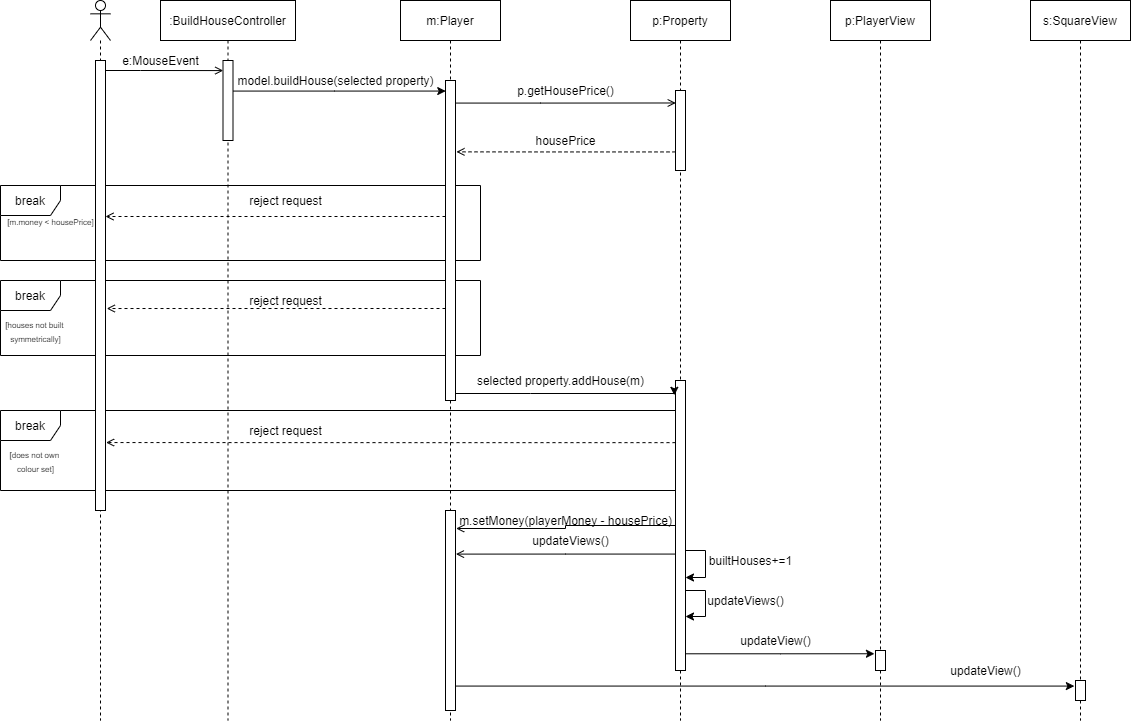

The diagram above was exported from draw.io. Its source (the exported page's mxGraphModel, read from the mxfile embedded in the PNG):
<mxGraphModel dx="2031" dy="1149" grid="1" gridSize="10" guides="1" tooltips="1" connect="1" arrows="1" fold="1" page="1" pageScale="1" pageWidth="850" pageHeight="1100" math="0" shadow="0">
  <root>
    <mxCell id="0" />
    <mxCell id="1" parent="0" />
    <mxCell id="ed5uJ1FV4d-7KDI0K3EI-40" value="break" style="shape=umlFrame;whiteSpace=wrap;html=1;" vertex="1" parent="1">
      <mxGeometry x="20" y="490" width="680" height="80" as="geometry" />
    </mxCell>
    <mxCell id="ed5uJ1FV4d-7KDI0K3EI-32" value="break" style="shape=umlFrame;whiteSpace=wrap;html=1;" vertex="1" parent="1">
      <mxGeometry x="20" y="360" width="480" height="75" as="geometry" />
    </mxCell>
    <mxCell id="ed5uJ1FV4d-7KDI0K3EI-14" value="break" style="shape=umlFrame;whiteSpace=wrap;html=1;" vertex="1" parent="1">
      <mxGeometry x="20" y="265" width="480" height="75" as="geometry" />
    </mxCell>
    <mxCell id="3nuBFxr9cyL0pnOWT2aG-1" value="m:Player" style="shape=umlLifeline;perimeter=lifelinePerimeter;container=1;collapsible=0;recursiveResize=0;rounded=0;shadow=0;strokeWidth=1;" parent="1" vertex="1">
      <mxGeometry x="420" y="80" width="100" height="720" as="geometry" />
    </mxCell>
    <mxCell id="ed5uJ1FV4d-7KDI0K3EI-10" value="" style="html=1;points=[];perimeter=orthogonalPerimeter;" vertex="1" parent="3nuBFxr9cyL0pnOWT2aG-1">
      <mxGeometry x="45" y="80" width="10" height="320" as="geometry" />
    </mxCell>
    <mxCell id="ed5uJ1FV4d-7KDI0K3EI-52" value="" style="html=1;points=[];perimeter=orthogonalPerimeter;fontSize=12;" vertex="1" parent="3nuBFxr9cyL0pnOWT2aG-1">
      <mxGeometry x="45" y="510" width="10" height="200" as="geometry" />
    </mxCell>
    <mxCell id="3nuBFxr9cyL0pnOWT2aG-5" value="p:Property" style="shape=umlLifeline;perimeter=lifelinePerimeter;container=1;collapsible=0;recursiveResize=0;rounded=0;shadow=0;strokeWidth=1;" parent="1" vertex="1">
      <mxGeometry x="650" y="80" width="100" height="720" as="geometry" />
    </mxCell>
    <mxCell id="ed5uJ1FV4d-7KDI0K3EI-13" value="" style="html=1;points=[];perimeter=orthogonalPerimeter;" vertex="1" parent="3nuBFxr9cyL0pnOWT2aG-5">
      <mxGeometry x="45" y="90" width="10" height="80" as="geometry" />
    </mxCell>
    <mxCell id="ed5uJ1FV4d-7KDI0K3EI-37" value="" style="html=1;points=[];perimeter=orthogonalPerimeter;fontSize=12;" vertex="1" parent="3nuBFxr9cyL0pnOWT2aG-5">
      <mxGeometry x="45" y="380" width="10" height="290" as="geometry" />
    </mxCell>
    <mxCell id="ed5uJ1FV4d-7KDI0K3EI-61" style="edgeStyle=orthogonalEdgeStyle;rounded=0;orthogonalLoop=1;jettySize=auto;html=1;fontSize=12;endArrow=classic;endFill=1;" edge="1" parent="3nuBFxr9cyL0pnOWT2aG-5" source="ed5uJ1FV4d-7KDI0K3EI-37">
      <mxGeometry relative="1" as="geometry">
        <mxPoint x="55" y="577" as="targetPoint" />
        <Array as="points">
          <mxPoint x="75" y="550" />
          <mxPoint x="75" y="577" />
        </Array>
      </mxGeometry>
    </mxCell>
    <mxCell id="ed5uJ1FV4d-7KDI0K3EI-62" style="edgeStyle=orthogonalEdgeStyle;rounded=0;orthogonalLoop=1;jettySize=auto;html=1;fontSize=12;endArrow=classic;endFill=1;" edge="1" parent="3nuBFxr9cyL0pnOWT2aG-5" source="ed5uJ1FV4d-7KDI0K3EI-37">
      <mxGeometry relative="1" as="geometry">
        <mxPoint x="55" y="616" as="targetPoint" />
        <Array as="points">
          <mxPoint x="75" y="590" />
          <mxPoint x="75" y="616" />
        </Array>
      </mxGeometry>
    </mxCell>
    <mxCell id="ed5uJ1FV4d-7KDI0K3EI-1" value="" style="shape=umlLifeline;participant=umlActor;perimeter=lifelinePerimeter;whiteSpace=wrap;html=1;container=1;collapsible=0;recursiveResize=0;verticalAlign=top;spacingTop=36;outlineConnect=0;" vertex="1" parent="1">
      <mxGeometry x="110" y="80" width="20" height="720" as="geometry" />
    </mxCell>
    <mxCell id="ed5uJ1FV4d-7KDI0K3EI-4" value="" style="html=1;points=[];perimeter=orthogonalPerimeter;" vertex="1" parent="ed5uJ1FV4d-7KDI0K3EI-1">
      <mxGeometry x="5" y="60" width="10" height="450" as="geometry" />
    </mxCell>
    <mxCell id="ed5uJ1FV4d-7KDI0K3EI-2" value=":BuildHouseController" style="shape=umlLifeline;perimeter=lifelinePerimeter;whiteSpace=wrap;html=1;container=1;collapsible=0;recursiveResize=0;outlineConnect=0;" vertex="1" parent="1">
      <mxGeometry x="180" y="80" width="135" height="720" as="geometry" />
    </mxCell>
    <mxCell id="ed5uJ1FV4d-7KDI0K3EI-6" value="" style="html=1;points=[];perimeter=orthogonalPerimeter;" vertex="1" parent="ed5uJ1FV4d-7KDI0K3EI-2">
      <mxGeometry x="62.5" y="60" width="10" height="80" as="geometry" />
    </mxCell>
    <mxCell id="ed5uJ1FV4d-7KDI0K3EI-7" style="edgeStyle=orthogonalEdgeStyle;rounded=0;orthogonalLoop=1;jettySize=auto;html=1;entryX=0.024;entryY=0.126;entryDx=0;entryDy=0;entryPerimeter=0;endArrow=open;endFill=0;" edge="1" parent="1" source="ed5uJ1FV4d-7KDI0K3EI-4" target="ed5uJ1FV4d-7KDI0K3EI-6">
      <mxGeometry relative="1" as="geometry">
        <Array as="points">
          <mxPoint x="160" y="150" />
          <mxPoint x="160" y="150" />
        </Array>
      </mxGeometry>
    </mxCell>
    <mxCell id="ed5uJ1FV4d-7KDI0K3EI-8" value="e:MouseEvent" style="text;html=1;align=center;verticalAlign=middle;resizable=0;points=[];autosize=1;strokeColor=none;fillColor=none;" vertex="1" parent="1">
      <mxGeometry x="135" y="130" width="90" height="20" as="geometry" />
    </mxCell>
    <mxCell id="ed5uJ1FV4d-7KDI0K3EI-12" value="model.buildHouse(selected property)" style="text;html=1;align=center;verticalAlign=middle;resizable=0;points=[];autosize=1;strokeColor=none;fillColor=none;" vertex="1" parent="1">
      <mxGeometry x="250" y="150" width="210" height="20" as="geometry" />
    </mxCell>
    <mxCell id="ed5uJ1FV4d-7KDI0K3EI-15" style="edgeStyle=orthogonalEdgeStyle;rounded=0;orthogonalLoop=1;jettySize=auto;html=1;entryX=0.024;entryY=0.156;entryDx=0;entryDy=0;entryPerimeter=0;endArrow=open;endFill=0;" edge="1" parent="1" source="ed5uJ1FV4d-7KDI0K3EI-10" target="ed5uJ1FV4d-7KDI0K3EI-13">
      <mxGeometry relative="1" as="geometry">
        <Array as="points">
          <mxPoint x="560" y="182" />
        </Array>
      </mxGeometry>
    </mxCell>
    <mxCell id="ed5uJ1FV4d-7KDI0K3EI-16" value="p.getHousePrice()" style="text;html=1;align=center;verticalAlign=middle;resizable=0;points=[];autosize=1;strokeColor=none;fillColor=none;" vertex="1" parent="1">
      <mxGeometry x="530" y="160" width="110" height="20" as="geometry" />
    </mxCell>
    <mxCell id="ed5uJ1FV4d-7KDI0K3EI-20" value="housePrice" style="text;html=1;align=center;verticalAlign=middle;resizable=0;points=[];autosize=1;strokeColor=none;fillColor=none;fontSize=12;" vertex="1" parent="1">
      <mxGeometry x="545" y="210" width="80" height="20" as="geometry" />
    </mxCell>
    <mxCell id="ed5uJ1FV4d-7KDI0K3EI-21" style="edgeStyle=orthogonalEdgeStyle;rounded=0;orthogonalLoop=1;jettySize=auto;html=1;entryX=1.093;entryY=0.223;entryDx=0;entryDy=0;entryPerimeter=0;dashed=1;fontSize=12;endArrow=open;endFill=0;" edge="1" parent="1" source="ed5uJ1FV4d-7KDI0K3EI-13" target="ed5uJ1FV4d-7KDI0K3EI-10">
      <mxGeometry relative="1" as="geometry">
        <Array as="points">
          <mxPoint x="560" y="231" />
        </Array>
      </mxGeometry>
    </mxCell>
    <mxCell id="ed5uJ1FV4d-7KDI0K3EI-17" value="&lt;font style=&quot;font-size: 8px&quot;&gt;[m.money &amp;lt; housePrice]&lt;/font&gt;" style="text;html=1;align=center;verticalAlign=middle;resizable=0;points=[];autosize=1;strokeColor=none;fillColor=none;" vertex="1" parent="1">
      <mxGeometry x="20" y="290" width="100" height="20" as="geometry" />
    </mxCell>
    <mxCell id="ed5uJ1FV4d-7KDI0K3EI-26" style="edgeStyle=orthogonalEdgeStyle;rounded=0;orthogonalLoop=1;jettySize=auto;html=1;fontSize=12;endArrow=open;endFill=0;dashed=1;" edge="1" parent="1" source="ed5uJ1FV4d-7KDI0K3EI-10">
      <mxGeometry relative="1" as="geometry">
        <mxPoint x="125" y="296" as="targetPoint" />
        <Array as="points">
          <mxPoint x="125" y="296" />
        </Array>
      </mxGeometry>
    </mxCell>
    <mxCell id="ed5uJ1FV4d-7KDI0K3EI-28" value="reject request" style="text;html=1;align=center;verticalAlign=middle;resizable=0;points=[];autosize=1;strokeColor=none;fillColor=none;fontSize=12;" vertex="1" parent="1">
      <mxGeometry x="260" y="270" width="90" height="20" as="geometry" />
    </mxCell>
    <mxCell id="ed5uJ1FV4d-7KDI0K3EI-31" style="edgeStyle=orthogonalEdgeStyle;rounded=0;orthogonalLoop=1;jettySize=auto;html=1;entryX=0.024;entryY=0.033;entryDx=0;entryDy=0;entryPerimeter=0;fontSize=12;endArrow=classic;endFill=1;" edge="1" parent="1" source="ed5uJ1FV4d-7KDI0K3EI-6" target="ed5uJ1FV4d-7KDI0K3EI-10">
      <mxGeometry relative="1" as="geometry">
        <Array as="points">
          <mxPoint x="354" y="171" />
        </Array>
      </mxGeometry>
    </mxCell>
    <mxCell id="ed5uJ1FV4d-7KDI0K3EI-33" value="&lt;font style=&quot;font-size: 8px&quot;&gt;[houses not built &lt;br&gt;symmetrically]&lt;/font&gt;" style="text;html=1;align=center;verticalAlign=middle;resizable=0;points=[];autosize=1;strokeColor=none;fillColor=none;" vertex="1" parent="1">
      <mxGeometry x="20" y="390" width="70" height="40" as="geometry" />
    </mxCell>
    <mxCell id="ed5uJ1FV4d-7KDI0K3EI-35" style="edgeStyle=orthogonalEdgeStyle;rounded=0;orthogonalLoop=1;jettySize=auto;html=1;entryX=1.128;entryY=0.754;entryDx=0;entryDy=0;entryPerimeter=0;fontSize=12;endArrow=open;endFill=0;dashed=1;" edge="1" parent="1" source="ed5uJ1FV4d-7KDI0K3EI-10">
      <mxGeometry relative="1" as="geometry">
        <mxPoint x="126.2800000000002" y="388.02" as="targetPoint" />
        <Array as="points">
          <mxPoint x="410" y="388" />
          <mxPoint x="410" y="388" />
        </Array>
      </mxGeometry>
    </mxCell>
    <mxCell id="ed5uJ1FV4d-7KDI0K3EI-36" value="reject request" style="text;html=1;align=center;verticalAlign=middle;resizable=0;points=[];autosize=1;strokeColor=none;fillColor=none;fontSize=12;" vertex="1" parent="1">
      <mxGeometry x="260" y="370" width="90" height="20" as="geometry" />
    </mxCell>
    <mxCell id="ed5uJ1FV4d-7KDI0K3EI-38" style="edgeStyle=orthogonalEdgeStyle;rounded=0;orthogonalLoop=1;jettySize=auto;html=1;fontSize=12;endArrow=classic;endFill=1;entryX=-0.114;entryY=0.051;entryDx=0;entryDy=0;entryPerimeter=0;" edge="1" parent="1" source="ed5uJ1FV4d-7KDI0K3EI-10" target="ed5uJ1FV4d-7KDI0K3EI-37">
      <mxGeometry relative="1" as="geometry">
        <mxPoint x="666" y="472" as="targetPoint" />
        <Array as="points">
          <mxPoint x="550" y="473" />
          <mxPoint x="550" y="473" />
        </Array>
      </mxGeometry>
    </mxCell>
    <mxCell id="ed5uJ1FV4d-7KDI0K3EI-39" value="selected property.addHouse(m)" style="text;html=1;align=center;verticalAlign=middle;resizable=0;points=[];autosize=1;strokeColor=none;fillColor=none;fontSize=12;" vertex="1" parent="1">
      <mxGeometry x="490" y="450" width="180" height="20" as="geometry" />
    </mxCell>
    <mxCell id="ed5uJ1FV4d-7KDI0K3EI-41" value="&lt;font style=&quot;font-size: 8px&quot;&gt;[does not own&amp;nbsp;&lt;br&gt;colour set]&lt;/font&gt;" style="text;html=1;align=center;verticalAlign=middle;resizable=0;points=[];autosize=1;strokeColor=none;fillColor=none;" vertex="1" parent="1">
      <mxGeometry x="20" y="520" width="70" height="40" as="geometry" />
    </mxCell>
    <mxCell id="ed5uJ1FV4d-7KDI0K3EI-43" style="edgeStyle=orthogonalEdgeStyle;rounded=0;orthogonalLoop=1;jettySize=auto;html=1;entryX=1.059;entryY=0.849;entryDx=0;entryDy=0;entryPerimeter=0;fontSize=8;endArrow=open;endFill=0;dashed=1;" edge="1" parent="1" source="ed5uJ1FV4d-7KDI0K3EI-37" target="ed5uJ1FV4d-7KDI0K3EI-4">
      <mxGeometry relative="1" as="geometry">
        <Array as="points">
          <mxPoint x="440" y="523" />
        </Array>
      </mxGeometry>
    </mxCell>
    <mxCell id="ed5uJ1FV4d-7KDI0K3EI-44" value="reject request" style="text;html=1;align=center;verticalAlign=middle;resizable=0;points=[];autosize=1;strokeColor=none;fillColor=none;fontSize=12;" vertex="1" parent="1">
      <mxGeometry x="260" y="500" width="90" height="20" as="geometry" />
    </mxCell>
    <mxCell id="ed5uJ1FV4d-7KDI0K3EI-53" style="edgeStyle=orthogonalEdgeStyle;rounded=0;orthogonalLoop=1;jettySize=auto;html=1;entryX=1.065;entryY=0.09;entryDx=0;entryDy=0;entryPerimeter=0;fontSize=12;endArrow=open;endFill=0;" edge="1" parent="1" source="ed5uJ1FV4d-7KDI0K3EI-37" target="ed5uJ1FV4d-7KDI0K3EI-52">
      <mxGeometry relative="1" as="geometry">
        <Array as="points" />
      </mxGeometry>
    </mxCell>
    <mxCell id="ed5uJ1FV4d-7KDI0K3EI-54" value="m.setMoney(playerMoney - housePrice)" style="text;html=1;align=center;verticalAlign=middle;resizable=0;points=[];autosize=1;strokeColor=none;fillColor=none;fontSize=12;" vertex="1" parent="1">
      <mxGeometry x="470" y="590" width="230" height="20" as="geometry" />
    </mxCell>
    <mxCell id="ed5uJ1FV4d-7KDI0K3EI-55" style="edgeStyle=orthogonalEdgeStyle;rounded=0;orthogonalLoop=1;jettySize=auto;html=1;entryX=1.046;entryY=0.218;entryDx=0;entryDy=0;entryPerimeter=0;fontSize=12;endArrow=open;endFill=0;" edge="1" parent="1" source="ed5uJ1FV4d-7KDI0K3EI-37" target="ed5uJ1FV4d-7KDI0K3EI-52">
      <mxGeometry relative="1" as="geometry">
        <Array as="points">
          <mxPoint x="585" y="634" />
        </Array>
      </mxGeometry>
    </mxCell>
    <mxCell id="ed5uJ1FV4d-7KDI0K3EI-56" value="updateViews()" style="text;html=1;align=center;verticalAlign=middle;resizable=0;points=[];autosize=1;strokeColor=none;fillColor=none;fontSize=12;" vertex="1" parent="1">
      <mxGeometry x="545" y="610" width="90" height="20" as="geometry" />
    </mxCell>
    <mxCell id="ed5uJ1FV4d-7KDI0K3EI-58" value="updateViews()" style="text;html=1;align=center;verticalAlign=middle;resizable=0;points=[];autosize=1;strokeColor=none;fillColor=none;fontSize=12;" vertex="1" parent="1">
      <mxGeometry x="720" y="670" width="90" height="20" as="geometry" />
    </mxCell>
    <mxCell id="ed5uJ1FV4d-7KDI0K3EI-59" value="p:PlayerView" style="shape=umlLifeline;perimeter=lifelinePerimeter;whiteSpace=wrap;html=1;container=1;collapsible=0;recursiveResize=0;outlineConnect=0;fontSize=12;" vertex="1" parent="1">
      <mxGeometry x="850" y="80" width="100" height="720" as="geometry" />
    </mxCell>
    <mxCell id="ed5uJ1FV4d-7KDI0K3EI-64" value="" style="html=1;points=[];perimeter=orthogonalPerimeter;fontSize=12;" vertex="1" parent="ed5uJ1FV4d-7KDI0K3EI-59">
      <mxGeometry x="45" y="650" width="10" height="20" as="geometry" />
    </mxCell>
    <mxCell id="ed5uJ1FV4d-7KDI0K3EI-60" value="s:SquareView" style="shape=umlLifeline;perimeter=lifelinePerimeter;whiteSpace=wrap;html=1;container=1;collapsible=0;recursiveResize=0;outlineConnect=0;fontSize=12;" vertex="1" parent="1">
      <mxGeometry x="1050" y="80" width="100" height="720" as="geometry" />
    </mxCell>
    <mxCell id="ed5uJ1FV4d-7KDI0K3EI-65" value="" style="html=1;points=[];perimeter=orthogonalPerimeter;fontSize=12;" vertex="1" parent="ed5uJ1FV4d-7KDI0K3EI-60">
      <mxGeometry x="45" y="680" width="10" height="20" as="geometry" />
    </mxCell>
    <mxCell id="ed5uJ1FV4d-7KDI0K3EI-63" value="builtHouses+=1" style="text;html=1;align=center;verticalAlign=middle;resizable=0;points=[];autosize=1;strokeColor=none;fillColor=none;fontSize=12;" vertex="1" parent="1">
      <mxGeometry x="720" y="630" width="100" height="20" as="geometry" />
    </mxCell>
    <mxCell id="ed5uJ1FV4d-7KDI0K3EI-66" style="edgeStyle=orthogonalEdgeStyle;rounded=0;orthogonalLoop=1;jettySize=auto;html=1;entryX=-0.105;entryY=0.163;entryDx=0;entryDy=0;entryPerimeter=0;fontSize=12;endArrow=classic;endFill=1;" edge="1" parent="1" source="ed5uJ1FV4d-7KDI0K3EI-37" target="ed5uJ1FV4d-7KDI0K3EI-64">
      <mxGeometry relative="1" as="geometry">
        <Array as="points">
          <mxPoint x="800" y="733" />
        </Array>
      </mxGeometry>
    </mxCell>
    <mxCell id="ed5uJ1FV4d-7KDI0K3EI-67" value="updateView()" style="text;html=1;align=center;verticalAlign=middle;resizable=0;points=[];autosize=1;strokeColor=none;fillColor=none;fontSize=12;" vertex="1" parent="1">
      <mxGeometry x="750" y="710" width="90" height="20" as="geometry" />
    </mxCell>
    <mxCell id="ed5uJ1FV4d-7KDI0K3EI-68" style="edgeStyle=orthogonalEdgeStyle;rounded=0;orthogonalLoop=1;jettySize=auto;html=1;entryX=-0.114;entryY=0.279;entryDx=0;entryDy=0;entryPerimeter=0;fontSize=12;endArrow=classic;endFill=1;" edge="1" parent="1" source="ed5uJ1FV4d-7KDI0K3EI-52" target="ed5uJ1FV4d-7KDI0K3EI-65">
      <mxGeometry relative="1" as="geometry">
        <Array as="points">
          <mxPoint x="785" y="766" />
        </Array>
      </mxGeometry>
    </mxCell>
    <mxCell id="ed5uJ1FV4d-7KDI0K3EI-69" value="updateView()" style="text;html=1;align=center;verticalAlign=middle;resizable=0;points=[];autosize=1;strokeColor=none;fillColor=none;fontSize=12;" vertex="1" parent="1">
      <mxGeometry x="960" y="740" width="90" height="20" as="geometry" />
    </mxCell>
  </root>
</mxGraphModel>